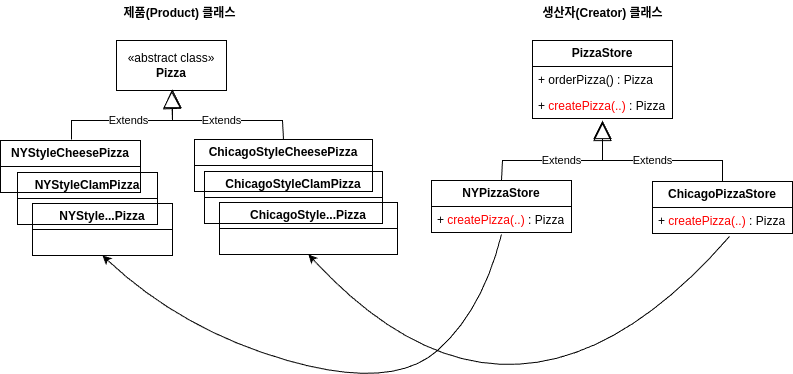

The diagram above was exported from draw.io. Its source (the exported page's mxGraphModel, read from the mxfile embedded in the PNG):
<mxGraphModel dx="954" dy="495" grid="1" gridSize="10" guides="1" tooltips="1" connect="1" arrows="1" fold="1" page="1" pageScale="1" pageWidth="827" pageHeight="1169" math="0" shadow="0">
  <root>
    <mxCell id="WIyWlLk6GJQsqaUBKTNV-0" />
    <mxCell id="WIyWlLk6GJQsqaUBKTNV-1" parent="WIyWlLk6GJQsqaUBKTNV-0" />
    <mxCell id="FYvps86YpLcWUmG4suXf-0" value="«abstract class»&lt;br&gt;&lt;b&gt;Pizza&lt;/b&gt;" style="html=1;whiteSpace=wrap;" vertex="1" parent="WIyWlLk6GJQsqaUBKTNV-1">
      <mxGeometry x="144" y="100" width="110" height="50" as="geometry" />
    </mxCell>
    <mxCell id="FYvps86YpLcWUmG4suXf-2" value="&lt;b&gt;NYStyleClamPizza&lt;/b&gt;" style="swimlane;fontStyle=0;childLayout=stackLayout;horizontal=1;startSize=26;fillColor=none;horizontalStack=0;resizeParent=1;resizeParentMax=0;resizeLast=0;collapsible=1;marginBottom=0;whiteSpace=wrap;html=1;" vertex="1" parent="WIyWlLk6GJQsqaUBKTNV-1">
      <mxGeometry x="45" y="232" width="140" height="52" as="geometry" />
    </mxCell>
    <mxCell id="FYvps86YpLcWUmG4suXf-6" value="&lt;b&gt;NYStyleCheesePizza&lt;/b&gt;" style="swimlane;fontStyle=0;childLayout=stackLayout;horizontal=1;startSize=26;fillColor=none;horizontalStack=0;resizeParent=1;resizeParentMax=0;resizeLast=0;collapsible=1;marginBottom=0;whiteSpace=wrap;html=1;" vertex="1" parent="WIyWlLk6GJQsqaUBKTNV-1">
      <mxGeometry x="28" y="200" width="140" height="52" as="geometry" />
    </mxCell>
    <mxCell id="FYvps86YpLcWUmG4suXf-7" value="&lt;b&gt;NYStyle...Pizza&lt;/b&gt;" style="swimlane;fontStyle=0;childLayout=stackLayout;horizontal=1;startSize=26;fillColor=none;horizontalStack=0;resizeParent=1;resizeParentMax=0;resizeLast=0;collapsible=1;marginBottom=0;whiteSpace=wrap;html=1;" vertex="1" parent="WIyWlLk6GJQsqaUBKTNV-1">
      <mxGeometry x="60" y="263" width="140" height="52" as="geometry" />
    </mxCell>
    <mxCell id="FYvps86YpLcWUmG4suXf-9" value="&lt;b&gt;ChicagoStyleCheesePizza&lt;/b&gt;" style="swimlane;fontStyle=0;childLayout=stackLayout;horizontal=1;startSize=26;fillColor=none;horizontalStack=0;resizeParent=1;resizeParentMax=0;resizeLast=0;collapsible=1;marginBottom=0;whiteSpace=wrap;html=1;" vertex="1" parent="WIyWlLk6GJQsqaUBKTNV-1">
      <mxGeometry x="222" y="199" width="178" height="52" as="geometry" />
    </mxCell>
    <mxCell id="FYvps86YpLcWUmG4suXf-11" value="&lt;b&gt;ChicagoStyleClamPizza&lt;/b&gt;" style="swimlane;fontStyle=0;childLayout=stackLayout;horizontal=1;startSize=26;fillColor=none;horizontalStack=0;resizeParent=1;resizeParentMax=0;resizeLast=0;collapsible=1;marginBottom=0;whiteSpace=wrap;html=1;" vertex="1" parent="WIyWlLk6GJQsqaUBKTNV-1">
      <mxGeometry x="232" y="231" width="178" height="52" as="geometry" />
    </mxCell>
    <mxCell id="FYvps86YpLcWUmG4suXf-12" value="&lt;b&gt;ChicagoStyle...Pizza&lt;/b&gt;" style="swimlane;fontStyle=0;childLayout=stackLayout;horizontal=1;startSize=26;fillColor=none;horizontalStack=0;resizeParent=1;resizeParentMax=0;resizeLast=0;collapsible=1;marginBottom=0;whiteSpace=wrap;html=1;" vertex="1" parent="WIyWlLk6GJQsqaUBKTNV-1">
      <mxGeometry x="247" y="262" width="178" height="52" as="geometry" />
    </mxCell>
    <mxCell id="FYvps86YpLcWUmG4suXf-13" value="Extends" style="endArrow=block;endSize=16;endFill=0;html=1;rounded=0;exitX=0.5;exitY=0;exitDx=0;exitDy=0;entryX=0.5;entryY=1;entryDx=0;entryDy=0;" edge="1" parent="WIyWlLk6GJQsqaUBKTNV-1">
      <mxGeometry width="160" relative="1" as="geometry">
        <mxPoint x="99" y="199" as="sourcePoint" />
        <mxPoint x="200" y="149" as="targetPoint" />
        <Array as="points">
          <mxPoint x="99" y="180" />
          <mxPoint x="200" y="180" />
        </Array>
      </mxGeometry>
    </mxCell>
    <mxCell id="FYvps86YpLcWUmG4suXf-14" value="Extends" style="endArrow=block;endSize=16;endFill=0;html=1;rounded=0;exitX=0.5;exitY=0;exitDx=0;exitDy=0;entryX=0.5;entryY=1;entryDx=0;entryDy=0;" edge="1" parent="WIyWlLk6GJQsqaUBKTNV-1" source="FYvps86YpLcWUmG4suXf-9" target="FYvps86YpLcWUmG4suXf-0">
      <mxGeometry width="160" relative="1" as="geometry">
        <mxPoint x="330" y="260" as="sourcePoint" />
        <mxPoint x="490" y="260" as="targetPoint" />
        <Array as="points">
          <mxPoint x="310" y="180" />
          <mxPoint x="200" y="180" />
        </Array>
      </mxGeometry>
    </mxCell>
    <mxCell id="FYvps86YpLcWUmG4suXf-16" value="&lt;b&gt;PizzaStore&lt;/b&gt;" style="swimlane;fontStyle=0;childLayout=stackLayout;horizontal=1;startSize=26;fillColor=none;horizontalStack=0;resizeParent=1;resizeParentMax=0;resizeLast=0;collapsible=1;marginBottom=0;whiteSpace=wrap;html=1;" vertex="1" parent="WIyWlLk6GJQsqaUBKTNV-1">
      <mxGeometry x="560" y="100" width="140" height="78" as="geometry" />
    </mxCell>
    <mxCell id="FYvps86YpLcWUmG4suXf-17" value="+ orderPizza() : Pizza" style="text;strokeColor=none;fillColor=none;align=left;verticalAlign=top;spacingLeft=4;spacingRight=4;overflow=hidden;rotatable=0;points=[[0,0.5],[1,0.5]];portConstraint=eastwest;whiteSpace=wrap;html=1;" vertex="1" parent="FYvps86YpLcWUmG4suXf-16">
      <mxGeometry y="26" width="140" height="26" as="geometry" />
    </mxCell>
    <mxCell id="FYvps86YpLcWUmG4suXf-18" value="+ &lt;font color=&quot;#ff0000&quot;&gt;createPizza(..)&lt;/font&gt; : Pizza" style="text;strokeColor=none;fillColor=none;align=left;verticalAlign=top;spacingLeft=4;spacingRight=4;overflow=hidden;rotatable=0;points=[[0,0.5],[1,0.5]];portConstraint=eastwest;whiteSpace=wrap;html=1;" vertex="1" parent="FYvps86YpLcWUmG4suXf-16">
      <mxGeometry y="52" width="140" height="26" as="geometry" />
    </mxCell>
    <mxCell id="FYvps86YpLcWUmG4suXf-24" value="&lt;b&gt;NYPizzaStore&lt;/b&gt;" style="swimlane;fontStyle=0;childLayout=stackLayout;horizontal=1;startSize=26;fillColor=none;horizontalStack=0;resizeParent=1;resizeParentMax=0;resizeLast=0;collapsible=1;marginBottom=0;whiteSpace=wrap;html=1;" vertex="1" parent="WIyWlLk6GJQsqaUBKTNV-1">
      <mxGeometry x="459" y="240" width="140" height="52" as="geometry" />
    </mxCell>
    <mxCell id="FYvps86YpLcWUmG4suXf-26" value="+ &lt;font color=&quot;#ff0000&quot;&gt;createPizza(..)&lt;/font&gt; : Pizza" style="text;strokeColor=none;fillColor=none;align=left;verticalAlign=top;spacingLeft=4;spacingRight=4;overflow=hidden;rotatable=0;points=[[0,0.5],[1,0.5]];portConstraint=eastwest;whiteSpace=wrap;html=1;" vertex="1" parent="FYvps86YpLcWUmG4suXf-24">
      <mxGeometry y="26" width="140" height="26" as="geometry" />
    </mxCell>
    <mxCell id="FYvps86YpLcWUmG4suXf-27" value="&lt;b&gt;ChicagoPizzaStore&lt;/b&gt;" style="swimlane;fontStyle=0;childLayout=stackLayout;horizontal=1;startSize=26;fillColor=none;horizontalStack=0;resizeParent=1;resizeParentMax=0;resizeLast=0;collapsible=1;marginBottom=0;whiteSpace=wrap;html=1;" vertex="1" parent="WIyWlLk6GJQsqaUBKTNV-1">
      <mxGeometry x="680" y="241" width="140" height="52" as="geometry" />
    </mxCell>
    <mxCell id="FYvps86YpLcWUmG4suXf-28" value="+ &lt;font color=&quot;#ff0000&quot;&gt;createPizza(..)&lt;/font&gt; : Pizza" style="text;strokeColor=none;fillColor=none;align=left;verticalAlign=top;spacingLeft=4;spacingRight=4;overflow=hidden;rotatable=0;points=[[0,0.5],[1,0.5]];portConstraint=eastwest;whiteSpace=wrap;html=1;" vertex="1" parent="FYvps86YpLcWUmG4suXf-27">
      <mxGeometry y="26" width="140" height="26" as="geometry" />
    </mxCell>
    <mxCell id="FYvps86YpLcWUmG4suXf-29" value="Extends" style="endArrow=block;endSize=16;endFill=0;html=1;rounded=0;exitX=0.5;exitY=0;exitDx=0;exitDy=0;" edge="1" parent="WIyWlLk6GJQsqaUBKTNV-1" source="FYvps86YpLcWUmG4suXf-24">
      <mxGeometry width="160" relative="1" as="geometry">
        <mxPoint x="330" y="280" as="sourcePoint" />
        <mxPoint x="630" y="182" as="targetPoint" />
        <Array as="points">
          <mxPoint x="530" y="220" />
          <mxPoint x="630" y="220" />
        </Array>
      </mxGeometry>
    </mxCell>
    <mxCell id="FYvps86YpLcWUmG4suXf-30" value="Extends" style="endArrow=block;endSize=16;endFill=0;html=1;rounded=0;exitX=0.5;exitY=0;exitDx=0;exitDy=0;" edge="1" parent="WIyWlLk6GJQsqaUBKTNV-1" source="FYvps86YpLcWUmG4suXf-27">
      <mxGeometry width="160" relative="1" as="geometry">
        <mxPoint x="330" y="280" as="sourcePoint" />
        <mxPoint x="630" y="180" as="targetPoint" />
        <Array as="points">
          <mxPoint x="750" y="220" />
          <mxPoint x="630" y="220" />
        </Array>
      </mxGeometry>
    </mxCell>
    <mxCell id="FYvps86YpLcWUmG4suXf-31" value="생산자(Creator) 클래스" style="text;align=center;fontStyle=1;verticalAlign=middle;spacingLeft=3;spacingRight=3;strokeColor=none;rotatable=0;points=[[0,0.5],[1,0.5]];portConstraint=eastwest;html=1;" vertex="1" parent="WIyWlLk6GJQsqaUBKTNV-1">
      <mxGeometry x="590" y="60" width="80" height="26" as="geometry" />
    </mxCell>
    <mxCell id="FYvps86YpLcWUmG4suXf-32" value="제품(Product) 클래스" style="text;align=center;fontStyle=1;verticalAlign=middle;spacingLeft=3;spacingRight=3;strokeColor=none;rotatable=0;points=[[0,0.5],[1,0.5]];portConstraint=eastwest;html=1;" vertex="1" parent="WIyWlLk6GJQsqaUBKTNV-1">
      <mxGeometry x="167" y="60" width="80" height="26" as="geometry" />
    </mxCell>
    <mxCell id="FYvps86YpLcWUmG4suXf-33" value="" style="curved=1;endArrow=classic;html=1;rounded=0;exitX=0.5;exitY=1.077;exitDx=0;exitDy=0;exitPerimeter=0;entryX=0.5;entryY=1;entryDx=0;entryDy=0;" edge="1" parent="WIyWlLk6GJQsqaUBKTNV-1" source="FYvps86YpLcWUmG4suXf-26" target="FYvps86YpLcWUmG4suXf-7">
      <mxGeometry width="50" height="50" relative="1" as="geometry">
        <mxPoint x="390" y="310" as="sourcePoint" />
        <mxPoint x="120" y="310" as="targetPoint" />
        <Array as="points">
          <mxPoint x="510" y="370" />
          <mxPoint x="420" y="450" />
          <mxPoint x="210" y="390" />
        </Array>
      </mxGeometry>
    </mxCell>
    <mxCell id="FYvps86YpLcWUmG4suXf-35" value="" style="curved=1;endArrow=classic;html=1;rounded=0;exitX=0.55;exitY=1.115;exitDx=0;exitDy=0;exitPerimeter=0;entryX=0.5;entryY=1;entryDx=0;entryDy=0;" edge="1" parent="WIyWlLk6GJQsqaUBKTNV-1" source="FYvps86YpLcWUmG4suXf-28" target="FYvps86YpLcWUmG4suXf-12">
      <mxGeometry width="50" height="50" relative="1" as="geometry">
        <mxPoint x="758.06" y="343" as="sourcePoint" />
        <mxPoint x="340" y="364" as="targetPoint" />
        <Array as="points">
          <mxPoint x="544" y="540" />
        </Array>
      </mxGeometry>
    </mxCell>
  </root>
</mxGraphModel>